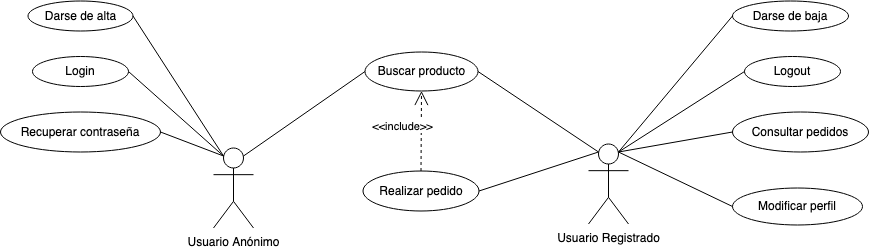

The diagram above was exported from draw.io. Its source (the exported page's mxGraphModel, read from the mxfile embedded in the PNG):
<mxGraphModel dx="786" dy="523" grid="1" gridSize="10" guides="1" tooltips="1" connect="1" arrows="1" fold="1" page="1" pageScale="1" pageWidth="1169" pageHeight="826" background="#ffffff" math="0" shadow="0">
  <root>
    <mxCell id="0" />
    <mxCell id="1" parent="0" />
    <mxCell id="yu4y-RxOPxvFgfwygN1e-41" value="&lt;div&gt;Usuario Anónimo&lt;/div&gt;" style="shape=umlActor;verticalLabelPosition=bottom;labelBackgroundColor=#ffffff;verticalAlign=top;html=1;outlineConnect=0;" parent="1" vertex="1">
      <mxGeometry x="331" y="321.5" width="40" height="80" as="geometry" />
    </mxCell>
    <mxCell id="yu4y-RxOPxvFgfwygN1e-61" value="Darse de alta" style="ellipse;whiteSpace=wrap;html=1;" parent="1" vertex="1">
      <mxGeometry x="145.5" y="174.5" width="105" height="30" as="geometry" />
    </mxCell>
    <mxCell id="yu4y-RxOPxvFgfwygN1e-64" value="Buscar producto" style="ellipse;whiteSpace=wrap;html=1;" parent="1" vertex="1">
      <mxGeometry x="482.5" y="225.5" width="113" height="39" as="geometry" />
    </mxCell>
    <mxCell id="yu4y-RxOPxvFgfwygN1e-65" value="Darse de baja" style="ellipse;whiteSpace=wrap;html=1;" parent="1" vertex="1">
      <mxGeometry x="850" y="174.5" width="116" height="30" as="geometry" />
    </mxCell>
    <mxCell id="yu4y-RxOPxvFgfwygN1e-66" value="Modificar perfil" style="ellipse;whiteSpace=wrap;html=1;" parent="1" vertex="1">
      <mxGeometry x="850" y="361.5" width="130" height="37" as="geometry" />
    </mxCell>
    <mxCell id="yu4y-RxOPxvFgfwygN1e-67" value="Logout" style="ellipse;whiteSpace=wrap;html=1;" parent="1" vertex="1">
      <mxGeometry x="862" y="230" width="96" height="30" as="geometry" />
    </mxCell>
    <mxCell id="yu4y-RxOPxvFgfwygN1e-68" value="Realizar pedido" style="ellipse;whiteSpace=wrap;html=1;" parent="1" vertex="1">
      <mxGeometry x="480.5" y="344.5" width="116" height="40" as="geometry" />
    </mxCell>
    <mxCell id="yu4y-RxOPxvFgfwygN1e-70" value="Consultar pedidos" style="ellipse;whiteSpace=wrap;html=1;" parent="1" vertex="1">
      <mxGeometry x="850" y="285.5" width="136" height="40" as="geometry" />
    </mxCell>
    <mxCell id="yu4y-RxOPxvFgfwygN1e-72" value="Recuperar contraseña" style="ellipse;whiteSpace=wrap;html=1;" parent="1" vertex="1">
      <mxGeometry x="118" y="285.5" width="160" height="40" as="geometry" />
    </mxCell>
    <mxCell id="yu4y-RxOPxvFgfwygN1e-73" value="" style="endArrow=none;html=1;entryX=0.25;entryY=0.1;entryDx=0;entryDy=0;entryPerimeter=0;exitX=1;exitY=0.5;exitDx=0;exitDy=0;" parent="1" source="yu4y-RxOPxvFgfwygN1e-64" target="MEGyWPh1ZHjb9CHBGnQy-5" edge="1">
      <mxGeometry width="50" height="50" relative="1" as="geometry">
        <mxPoint x="630" y="300" as="sourcePoint" />
        <mxPoint x="660" y="290" as="targetPoint" />
      </mxGeometry>
    </mxCell>
    <mxCell id="yu4y-RxOPxvFgfwygN1e-74" value="" style="endArrow=none;html=1;entryX=0.25;entryY=0.1;entryDx=0;entryDy=0;entryPerimeter=0;exitX=1;exitY=0.5;exitDx=0;exitDy=0;" parent="1" source="yu4y-RxOPxvFgfwygN1e-61" target="yu4y-RxOPxvFgfwygN1e-41" edge="1">
      <mxGeometry width="50" height="50" relative="1" as="geometry">
        <mxPoint x="120" y="150" as="sourcePoint" />
        <mxPoint x="180" y="110" as="targetPoint" />
      </mxGeometry>
    </mxCell>
    <mxCell id="yu4y-RxOPxvFgfwygN1e-75" value="" style="endArrow=none;html=1;entryX=0;entryY=0.5;entryDx=0;entryDy=0;exitX=0.75;exitY=0.1;exitDx=0;exitDy=0;exitPerimeter=0;" parent="1" source="yu4y-RxOPxvFgfwygN1e-41" target="yu4y-RxOPxvFgfwygN1e-64" edge="1">
      <mxGeometry width="50" height="50" relative="1" as="geometry">
        <mxPoint x="390" y="280" as="sourcePoint" />
        <mxPoint x="480" y="260" as="targetPoint" />
      </mxGeometry>
    </mxCell>
    <mxCell id="yu4y-RxOPxvFgfwygN1e-76" value="" style="endArrow=none;html=1;exitX=0.75;exitY=0.1;exitDx=0;exitDy=0;exitPerimeter=0;entryX=0;entryY=0.5;entryDx=0;entryDy=0;" parent="1" source="MEGyWPh1ZHjb9CHBGnQy-5" target="yu4y-RxOPxvFgfwygN1e-70" edge="1">
      <mxGeometry width="50" height="50" relative="1" as="geometry">
        <mxPoint x="740" y="438.5" as="sourcePoint" />
        <mxPoint x="820" y="468.5" as="targetPoint" />
      </mxGeometry>
    </mxCell>
    <mxCell id="yu4y-RxOPxvFgfwygN1e-77" value="" style="endArrow=none;html=1;exitX=0.75;exitY=0.1;exitDx=0;exitDy=0;exitPerimeter=0;entryX=0;entryY=0.5;entryDx=0;entryDy=0;" parent="1" source="MEGyWPh1ZHjb9CHBGnQy-5" target="yu4y-RxOPxvFgfwygN1e-65" edge="1">
      <mxGeometry width="50" height="50" relative="1" as="geometry">
        <mxPoint x="760" y="280" as="sourcePoint" />
        <mxPoint x="840" y="200" as="targetPoint" />
      </mxGeometry>
    </mxCell>
    <mxCell id="LQ5KEABpOveTbv3qwULY-1" value="" style="endArrow=none;html=1;entryX=0.75;entryY=0.1;entryDx=0;entryDy=0;entryPerimeter=0;exitX=0;exitY=0.5;exitDx=0;exitDy=0;" parent="1" source="yu4y-RxOPxvFgfwygN1e-67" target="MEGyWPh1ZHjb9CHBGnQy-5" edge="1">
      <mxGeometry width="50" height="50" relative="1" as="geometry">
        <mxPoint x="840" y="252" as="sourcePoint" />
        <mxPoint x="760" y="320" as="targetPoint" />
      </mxGeometry>
    </mxCell>
    <mxCell id="LQ5KEABpOveTbv3qwULY-2" value="" style="endArrow=none;html=1;entryX=0.25;entryY=0.1;entryDx=0;entryDy=0;entryPerimeter=0;exitX=1;exitY=0.5;exitDx=0;exitDy=0;" parent="1" source="yu4y-RxOPxvFgfwygN1e-68" target="MEGyWPh1ZHjb9CHBGnQy-5" edge="1">
      <mxGeometry width="50" height="50" relative="1" as="geometry">
        <mxPoint x="610" y="450" as="sourcePoint" />
        <mxPoint x="680" y="430" as="targetPoint" />
      </mxGeometry>
    </mxCell>
    <mxCell id="MEGyWPh1ZHjb9CHBGnQy-2" value="" style="endArrow=none;html=1;entryX=0.25;entryY=0.1;entryDx=0;entryDy=0;entryPerimeter=0;exitX=1;exitY=0.5;exitDx=0;exitDy=0;" parent="1" source="MEGyWPh1ZHjb9CHBGnQy-8" target="yu4y-RxOPxvFgfwygN1e-41" edge="1">
      <mxGeometry width="50" height="50" relative="1" as="geometry">
        <mxPoint x="120" y="580" as="sourcePoint" />
        <mxPoint x="230" y="670" as="targetPoint" />
      </mxGeometry>
    </mxCell>
    <mxCell id="MEGyWPh1ZHjb9CHBGnQy-3" value="" style="endArrow=none;html=1;entryX=0.25;entryY=0.1;entryDx=0;entryDy=0;entryPerimeter=0;exitX=1;exitY=0.5;exitDx=0;exitDy=0;" parent="1" source="yu4y-RxOPxvFgfwygN1e-72" target="yu4y-RxOPxvFgfwygN1e-41" edge="1">
      <mxGeometry width="50" height="50" relative="1" as="geometry">
        <mxPoint x="80" y="580" as="sourcePoint" />
        <mxPoint x="150" y="700" as="targetPoint" />
      </mxGeometry>
    </mxCell>
    <mxCell id="MEGyWPh1ZHjb9CHBGnQy-4" value="" style="endArrow=none;html=1;exitX=0.75;exitY=0.1;exitDx=0;exitDy=0;exitPerimeter=0;entryX=0;entryY=0.5;entryDx=0;entryDy=0;" parent="1" source="MEGyWPh1ZHjb9CHBGnQy-5" target="yu4y-RxOPxvFgfwygN1e-66" edge="1">
      <mxGeometry width="50" height="50" relative="1" as="geometry">
        <mxPoint x="763" y="379.5" as="sourcePoint" />
        <mxPoint x="820" y="370" as="targetPoint" />
      </mxGeometry>
    </mxCell>
    <mxCell id="MEGyWPh1ZHjb9CHBGnQy-5" value="&lt;div&gt;Usuario Registrado&lt;/div&gt;" style="shape=umlActor;verticalLabelPosition=bottom;labelBackgroundColor=#ffffff;verticalAlign=top;html=1;outlineConnect=0;" parent="1" vertex="1">
      <mxGeometry x="706" y="317.5" width="40" height="80" as="geometry" />
    </mxCell>
    <mxCell id="MEGyWPh1ZHjb9CHBGnQy-8" value="Login" style="ellipse;whiteSpace=wrap;html=1;" parent="1" vertex="1">
      <mxGeometry x="150" y="230" width="96" height="30" as="geometry" />
    </mxCell>
    <mxCell id="MEGyWPh1ZHjb9CHBGnQy-11" value="&amp;lt;&amp;lt;include&amp;gt;&amp;gt;" style="endArrow=open;endSize=12;dashed=1;html=1;exitX=0.5;exitY=0;exitDx=0;exitDy=0;entryX=0.5;entryY=1;entryDx=0;entryDy=0;" parent="1" source="yu4y-RxOPxvFgfwygN1e-68" target="yu4y-RxOPxvFgfwygN1e-64" edge="1">
      <mxGeometry x="0.1096" y="19" width="160" relative="1" as="geometry">
        <mxPoint x="666.5" y="434" as="sourcePoint" />
        <mxPoint x="826.5" y="434" as="targetPoint" />
        <mxPoint as="offset" />
      </mxGeometry>
    </mxCell>
  </root>
</mxGraphModel>